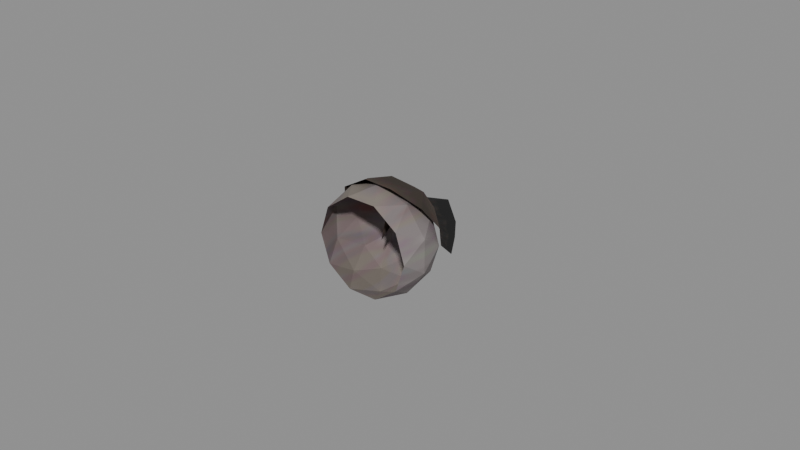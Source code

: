 # Source: recovered_gear_left_eye_blue_958e453286f6.blend  (saved by Blender 4.5.92; exported with 4.5.12 LTS)
import bpy
from mathutils import Matrix  # noqa: F401  (used for matrix-valued properties, if any)

bpy.ops.wm.read_factory_settings(use_empty=True)
scene = bpy.context.scene
scene.name = 'Scene'

# ---- images (referenced by path relative to the original .blend; pixels are not part of the script)
import os
ASSET_DIR = os.environ.get("B2B_ASSET_DIR", "")  # directory of the original .blend (textures are referenced by path, not embedded)
HERE = os.path.dirname(os.path.abspath(__file__))  # packed textures are extracted next to this script under _unpacked/

def load_image(name, relpath, width, height, colorspace="sRGB"):
    """Load a texture the original file referenced (path relative to the .blend, or extracted next to this script)."""
    p = next((c for c in (os.path.join(HERE, relpath), os.path.join(ASSET_DIR, relpath)) if relpath and os.path.exists(c)), "")
    if p:
        img = bpy.data.images.load(p, check_existing=True)
        img.name = name
    else:  # same state as the original file: an image datablock whose file is absent (Cycles renders it pink)
        img = bpy.data.images.new(name, width, height)
        img.source = "FILE"
        img.filepath = "//" + (relpath or name)
    img.colorspace_settings.name = colorspace
    return img
img_image_0 = load_image('Image_0', '_unpacked/Image_0.08821f9b.png', 32, 32, 'sRGB')
img_image_1 = load_image('Image_1', '_unpacked/Image_1.5fc9f324.png', 32, 32, 'sRGB')

# ---- materials (node trees are filled in below, after node groups)
mat_blue_eye_tif = bpy.data.materials.new('blue_eye.tif')
mat_brown_eye_shut_tif = bpy.data.materials.new('brown_eye_shut.tif')

# ---- material node trees
mat_blue_eye_tif.use_nodes = True; mat_blue_eye_tif.node_tree.nodes.clear()
_N = mat_blue_eye_tif.node_tree.nodes; _L = mat_blue_eye_tif.node_tree.links
n0 = _N.new('ShaderNodeBsdfPrincipled'); n0.name = 'Principled BSDF'; n0.location = (10, 300)
n0.inputs[2].default_value = 0.9
n1 = _N.new('ShaderNodeOutputMaterial'); n1.name = 'Material Output'; n1.location = (300, 300)
n2 = _N.new('ShaderNodeTexImage'); n2.name = 'Image Texture'; n2.location = (-440, 210)
n2.label = 'BASE COLOR'
n2.image = img_image_0
_L.new(n0.outputs[0], n1.inputs[0])
_L.new(n2.outputs[0], n0.inputs[0])
n1.is_active_output = True
mat_brown_eye_shut_tif.use_nodes = True; mat_brown_eye_shut_tif.node_tree.nodes.clear()
_N = mat_brown_eye_shut_tif.node_tree.nodes; _L = mat_brown_eye_shut_tif.node_tree.links
n0 = _N.new('ShaderNodeBsdfPrincipled'); n0.name = 'Principled BSDF'; n0.location = (10, 300)
n0.inputs[2].default_value = 0.9
n1 = _N.new('ShaderNodeOutputMaterial'); n1.name = 'Material Output'; n1.location = (300, 300)
n2 = _N.new('ShaderNodeTexImage'); n2.name = 'Image Texture'; n2.location = (-440, 210)
n2.label = 'BASE COLOR'
n2.image = img_image_1
_L.new(n0.outputs[0], n1.inputs[0])
_L.new(n2.outputs[0], n0.inputs[0])
n1.is_active_output = True

# ---- meshes
me_left_eye_blue = bpy.data.meshes.new('left_eye_blue')
me_left_eye_blue.from_pydata([(-0.01104, 0.001602, -0.01333), (-0.005618, -0.006174, -0.01405), (-0.0134, -0.006174, -0.008398), (-0.0008087, 0.001602, -0.01665), (-0.005618, -0.006174, -0.01405), (-0.01104, 0.001602, -0.01333), (-0.0008087, 0.001602, -0.01665), (0.003998, -0.006174, -0.01405), (-0.005618, -0.006174, -0.01405), (-0.00715, 0.009613, -0.01463), (-0.0008087, 0.001602, -0.01665), (-0.01104, 0.001602, -0.01333), (0.009415, 0.001602, -0.01333), (0.01178, -0.006174, -0.008398), (0.003998, -0.006174, -0.01405), (0.01573, 0.001602, -0.00463), (0.01178, -0.006174, -0.008398), (0.009415, 0.001602, -0.01333), (0.01573, 0.001602, -0.00463), (0.01475, -0.006174, 0.0007446), (0.01178, -0.006174, -0.008398), (0.01176, 0.009384, -0.008636), (0.01573, 0.001602, -0.00463), (0.009415, 0.001602, -0.01333), (0.01573, 0.001602, 0.006122), (0.01178, -0.006174, 0.009894), (0.01475, -0.006174, 0.0007446), (0.009415, 0.001602, 0.01482), (0.01178, -0.006174, 0.009894), (0.01573, 0.001602, 0.006122), (0.009415, 0.001602, 0.01482), (0.003998, -0.006174, 0.01555), (0.01178, -0.006174, 0.009894), (0.01177, 0.009406, 0.009836), (0.009415, 0.001602, 0.01482), (0.01573, 0.001602, 0.006122), (-0.0008087, 0.001602, 0.01815), (-0.005618, -0.006174, 0.01555), (0.003998, -0.006174, 0.01555), (-0.01104, 0.001602, 0.01482), (-0.005618, -0.006174, 0.01555), (-0.0008087, 0.001602, 0.01815), (-0.01104, 0.001602, 0.01482), (-0.0134, -0.006174, 0.009894), (-0.005618, -0.006174, 0.01555), (-0.005618, 0.009384, 0.01555), (-0.01104, 0.001602, 0.01482), (-0.0008087, 0.001602, 0.01815), (-0.01736, 0.001602, 0.006122), (-0.01637, -0.006174, 0.0007446), (-0.0134, -0.006174, 0.009894), (-0.01736, 0.001602, -0.00463), (-0.01637, -0.006174, 0.0007446), (-0.01736, 0.001602, 0.006122), (-0.01736, 0.001602, -0.00463), (-0.0134, -0.006174, -0.008398), (-0.01637, -0.006174, 0.0007446), (-0.01483, 0.007928, 0.001041), (-0.01736, 0.001602, -0.00463), (-0.01736, 0.001602, 0.006122), (0.009415, 0.001602, -0.01333), (0.003992, 0.009357, -0.01429), (0.01176, 0.009384, -0.008636), (-0.0008087, 0.001602, -0.01665), (0.003992, 0.009357, -0.01429), (0.009415, 0.001602, -0.01333), (-0.0008087, 0.001602, -0.01665), (-0.00715, 0.009613, -0.01463), (0.003992, 0.009357, -0.01429), (0.003998, -0.006174, -0.01405), (-0.0008087, 0.001602, -0.01665), (0.009415, 0.001602, -0.01333), (-0.01104, 0.001602, -0.01333), (-0.01338, 0.009216, -0.008862), (-0.00715, 0.009613, -0.01463), (-0.01736, 0.001602, -0.00463), (-0.01338, 0.009216, -0.008862), (-0.01104, 0.001602, -0.01333), (-0.01736, 0.001602, -0.00463), (-0.01483, 0.007928, 0.001041), (-0.01338, 0.009216, -0.008862), (-0.0134, -0.006174, -0.008398), (-0.01736, 0.001602, -0.00463), (-0.01104, 0.001602, -0.01333), (-0.01736, 0.001602, 0.006122), (-0.01337, 0.009256, 0.00979), (-0.01483, 0.007928, 0.001041), (-0.01104, 0.001602, 0.01482), (-0.01337, 0.009256, 0.00979), (-0.01736, 0.001602, 0.006122), (-0.01104, 0.001602, 0.01482), (-0.005618, 0.009384, 0.01555), (-0.01337, 0.009256, 0.00979), (-0.0134, -0.006174, 0.009894), (-0.01104, 0.001602, 0.01482), (-0.01736, 0.001602, 0.006122), (-0.0008087, 0.001602, 0.01815), (0.003998, 0.009384, 0.01555), (-0.005618, 0.009384, 0.01555), (0.009415, 0.001602, 0.01482), (0.003998, 0.009384, 0.01555), (-0.0008087, 0.001602, 0.01815), (0.009415, 0.001602, 0.01482), (0.01177, 0.009406, 0.009836), (0.003998, 0.009384, 0.01555), (0.003998, -0.006174, 0.01555), (0.009415, 0.001602, 0.01482), (-0.0008087, 0.001602, 0.01815), (0.01573, 0.001602, 0.006122), (0.01474, 0.009399, 0.0006256), (0.01177, 0.009406, 0.009836), (0.01573, 0.001602, -0.00463), (0.01474, 0.009399, 0.0006256), (0.01573, 0.001602, 0.006122), (0.01573, 0.001602, -0.00463), (0.01176, 0.009384, -0.008636), (0.01474, 0.009399, 0.0006256), (0.01475, -0.006174, 0.0007446), (0.01573, 0.001602, -0.00463), (0.01573, 0.001602, 0.006122), (-0.00834, 0.01608, 0.005927), (-0.0056, 0.00932, 0.01555), (0.001865, 0.01616, 0.009311), (-0.01337, 0.009256, 0.00979), (-0.0056, 0.00932, 0.01555), (-0.00834, 0.01608, 0.005927), (-0.001016, 0.01864, 0.0004364), (-0.008347, 0.01606, -0.005035), (-0.00834, 0.01608, 0.005927), (-0.01483, 0.007928, 0.001041), (-0.01337, 0.009256, 0.00979), (-0.00834, 0.01608, 0.005927), (-0.008347, 0.01606, -0.005035), (-0.01483, 0.007928, 0.001041), (-0.00834, 0.01608, 0.005927), (-0.01338, 0.009216, -0.008862), (-0.01483, 0.007928, 0.001041), (-0.008347, 0.01606, -0.005035), (-0.001016, 0.01864, 0.0004364), (0.001855, 0.01612, -0.008429), (-0.008347, 0.01606, -0.005035), (-0.00715, 0.009613, -0.01463), (-0.01338, 0.009216, -0.008862), (-0.008347, 0.01606, -0.005035), (0.001855, 0.01612, -0.008429), (-0.00715, 0.009613, -0.01463), (-0.008347, 0.01606, -0.005035), (0.003992, 0.009357, -0.01429), (-0.00715, 0.009613, -0.01463), (0.001855, 0.01612, -0.008429), (-0.001016, 0.01864, 0.0004364), (0.008167, 0.01618, 0.0004364), (0.001855, 0.01612, -0.008429), (0.01176, 0.009384, -0.008636), (0.003992, 0.009357, -0.01429), (0.001855, 0.01612, -0.008429), (0.008167, 0.01618, 0.0004364), (0.01176, 0.009384, -0.008636), (0.001855, 0.01612, -0.008429), (0.01474, 0.009399, 0.0006256), (0.01176, 0.009384, -0.008636), (0.008167, 0.01618, 0.0004364), (0.001865, 0.01616, 0.009311), (0.008167, 0.01618, 0.0004364), (-0.001016, 0.01864, 0.0004364), (0.01177, 0.009406, 0.009836), (0.01474, 0.009399, 0.0006256), (0.008167, 0.01618, 0.0004364), (0.001865, 0.01616, 0.009311), (0.01177, 0.009406, 0.009836), (0.008167, 0.01618, 0.0004364), (0.003998, 0.009384, 0.01555), (0.01177, 0.009406, 0.009836), (0.001865, 0.01616, 0.009311), (-0.001016, 0.01864, 0.0004364), (-0.00834, 0.01608, 0.005927), (0.001865, 0.01616, 0.009311), (-0.0056, 0.00932, 0.01555), (0.003998, 0.009384, 0.01555), (0.001865, 0.01616, 0.009311), (-0.02124, 0.01089, 0.0002497), (-0.0129, 0.01442, 0.00205), (-0.01166, 0.02394, 0.003469), (0.01048, 0.01498, 0.002456), (0.01538, 0.009389, 0.0009669), (0.01868, 0.01, -0.0009191), (0.01478, 0.01674, 0.0004878), (0.01036, 0.02296, 0.001559), (0.005807, 0.01745, 0.003726), (0.002945, 0.02885, 0.004339), (-0.01166, 0.02394, 0.003469), (-0.002106, 0.01987, 0.005163), (-0.002106, 0.01987, 0.005163), (0.005807, 0.01745, 0.003726), (0.01036, 0.02296, 0.001559), (0.005807, 0.01745, 0.003726), (0.01048, 0.01498, 0.002456), (0.01478, 0.01674, 0.0004878), (0.01868, 0.01, -0.0009191), (0.01478, 0.01674, 0.0004878), (0.01048, 0.01498, 0.002456), (-0.002729, 0.009419, 0.01727), (0.005328, -0.0005846, 0.01908), (0.007592, 0.01109, 0.01475), (0.007592, 0.01109, 0.01475), (0.005328, -0.0005846, 0.01908), (0.01322, 0.003102, 0.01412), (0.007592, 0.01109, 0.01475), (0.00704, 0.01677, 0.007577), (-3.706e-05, 0.01647, 0.0121), (0.007592, 0.01109, 0.01475), (0.01322, 0.003102, 0.01412), (0.01564, 0.008421, 0.006814), (0.007592, 0.01109, 0.01475), (0.01564, 0.008421, 0.006814), (0.00704, 0.01677, 0.007577), (0.01048, 0.01498, 0.002456), (0.00704, 0.01677, 0.007577), (0.01564, 0.008421, 0.006814), (0.01048, 0.01498, 0.002456), (0.01564, 0.008421, 0.006814), (0.01538, 0.009389, 0.0009669), (0.00704, 0.01677, 0.007577), (-0.002106, 0.01987, 0.005163), (-3.706e-05, 0.01647, 0.0121), (0.005807, 0.01745, 0.003726), (0.00704, 0.01677, 0.007577), (0.01048, 0.01498, 0.002456), (-0.002106, 0.01987, 0.005163), (0.00704, 0.01677, 0.007577), (0.005807, 0.01745, 0.003726), (-0.0129, 0.01442, 0.00205), (-0.008704, 0.01514, 0.0102), (-0.002106, 0.01987, 0.005163), (-0.002106, 0.01987, 0.005163), (-0.008704, 0.01514, 0.0102), (-3.706e-05, 0.01647, 0.0121), (-0.01413, 0.01185, 0.007485), (-0.008704, 0.01514, 0.0102), (-0.0129, 0.01442, 0.00205), (-0.002729, 0.009419, 0.01727), (-0.004346, -0.0002001, 0.01915), (0.005328, -0.0005846, 0.01908), (-0.002729, 0.009419, 0.01727), (0.007592, 0.01109, 0.01475), (-3.706e-05, 0.01647, 0.0121), (-0.0008, 0.0024, -5.1e-07), (-0.0003148, 0.01214, 0.007635), (-0.0006352, 0.006788, 0.01448), (-3.706e-05, 0.01647, 0.0121), (-0.008704, 0.01514, 0.0102), (-0.002729, 0.009419, 0.01727), (-0.01413, 0.01185, 0.007485), (-0.01792, 0.005815, 0.002615), (-0.01441, 0.002147, 0.01303), (-0.009903, 0.007283, 0.01524), (-0.008704, 0.01514, 0.0102), (-0.01413, 0.01185, 0.007485), (-0.009903, 0.007283, 0.01524), (-0.01441, 0.002147, 0.01303), (-0.004346, -0.0002001, 0.01915), (-0.0129, 0.01442, 0.00205), (-0.01896, 0.005476, -0.001868), (-0.01792, 0.005815, 0.002615), (-0.0129, 0.01442, 0.00205), (-0.01792, 0.005815, 0.002615), (-0.01413, 0.01185, 0.007485), (-0.004346, -0.0002001, 0.01915), (-0.002729, 0.009419, 0.01727), (-0.009903, 0.007283, 0.01524), (-0.009903, 0.007283, 0.01524), (-0.002729, 0.009419, 0.01727), (-0.008704, 0.01514, 0.0102), (-0.002106, 0.01987, 0.005163), (0.01036, 0.02296, 0.001559), (0.002945, 0.02885, 0.004339), (-0.01413, 0.01185, 0.007485), (-0.01441, 0.002147, 0.01303), (-0.009903, 0.007283, 0.01524), (-0.01896, 0.005476, -0.001868), (-0.0129, 0.01442, 0.00205), (-0.02124, 0.01089, 0.0002497), (-0.01166, 0.02394, 0.003469), (-0.0129, 0.01442, 0.00205), (-0.002106, 0.01987, 0.005163)], [], [(0, 1, 2), (3, 4, 5), (6, 7, 8), (9, 10, 11), (12, 13, 14), (15, 16, 17), (18, 19, 20), (21, 22, 23), (24, 25, 26), (27, 28, 29), (30, 31, 32), (33, 34, 35), (36, 37, 38), (39, 40, 41), (42, 43, 44), (45, 46, 47), (48, 49, 50), (51, 52, 53), (54, 55, 56), (57, 58, 59), (60, 61, 62), (63, 64, 65), (66, 67, 68), (69, 70, 71), (72, 73, 74), (75, 76, 77), (78, 79, 80), (81, 82, 83), (84, 85, 86), (87, 88, 89), (90, 91, 92), (93, 94, 95), (96, 97, 98), (99, 100, 101), (102, 103, 104), (105, 106, 107), (108, 109, 110), (111, 112, 113), (114, 115, 116), (117, 118, 119), (120, 121, 122), (123, 124, 125), (126, 127, 128), (129, 130, 131), (132, 133, 134), (135, 136, 137), (138, 139, 140), (141, 142, 143), (144, 145, 146), (147, 148, 149), (150, 151, 152), (153, 154, 155), (156, 157, 158), (159, 160, 161), (162, 163, 164), (165, 166, 167), (168, 169, 170), (171, 172, 173), (174, 175, 176), (177, 178, 179), (180, 181, 182), (183, 184, 185), (186, 187, 188), (189, 190, 191), (192, 193, 194), (195, 196, 197), (198, 199, 200), (201, 202, 203), (204, 205, 206), (207, 208, 209), (210, 211, 212), (213, 214, 215), (216, 217, 218), (219, 220, 221), (222, 223, 224), (225, 226, 227), (228, 229, 230), (231, 232, 233), (234, 235, 236), (237, 238, 239), (240, 241, 242), (243, 244, 245), (246, 247, 248), (249, 250, 251), (252, 253, 254), (255, 256, 257), (258, 259, 260), (261, 262, 263), (264, 265, 266), (267, 268, 269), (270, 271, 272), (273, 274, 275), (276, 277, 278), (279, 280, 281), (282, 283, 284)])
me_left_eye_blue.polygons.foreach_set('use_smooth', [1, 0, 0, 0, 0, 0, 0, 0, 0, 0, 0, 0, 0, 0, 0, 0, 0, 0, 0, 0, 0, 0, 0, 0, 0, 1, 0, 0, 0, 1, 0, 0, 0, 0, 0, 0, 0, 0, 0, 0, 0, 0, 0, 0, 0, 0, 1, 0, 1, 0, 0, 0, 0, 0, 0, 0, 0, 0, 1, 0, 0, 0, 0, 0, 0, 0, 0, 0, 0, 0, 0, 0, 0, 0, 0, 0, 0, 0, 0, 0, 0, 0, 0, 0, 0, 0, 0, 0, 0, 0, 0, 0, 0, 0, 0])
me_left_eye_blue.polygons.foreach_set('material_index', [0, 0, 0, 0, 0, 0, 0, 0, 0, 0, 0, 0, 0, 0, 0, 0, 0, 0, 0, 0, 0, 0, 0, 0, 0, 0, 0, 0, 0, 0, 0, 0, 0, 0, 0, 0, 0, 0, 0, 0, 0, 0, 0, 0, 0, 0, 0, 0, 0, 0, 0, 0, 0, 0, 0, 0, 0, 0, 0, 0, 1, 1, 1, 1, 1, 1, 1, 1, 1, 1, 1, 1, 1, 1, 1, 1, 1, 1, 1, 1, 1, 1, 1, 1, 1, 1, 1, 1, 1, 1, 1, 1, 1, 1, 1])
_uv = me_left_eye_blue.uv_layers.new(name='UVMap')
_uv.uv.foreach_set('vector', [0.189, 0.906, 0.3445, 0.9314, 0.1213, 0.7544, 0.4824, 1.013, 0.3445, 0.9314, 0.189, 0.906, 0.4824, 1.013, 0.6206, 0.937, 0.3445, 0.9314, 0.3005, 0.9482, 0.4824, 1.013, 0.189, 0.906, 0.7764, 0.9182, 0.8445, 0.7693, 0.6206, 0.937, 0.9585, 0.6567, 0.8445, 0.7693, 0.7764, 0.9182, 0.9585, 0.6567, 0.9307, 0.4922, 0.8445, 0.7693, 0.8442, 0.7766, 0.9585, 0.6567, 0.7764, 0.9182, 0.9595, 0.3289, 0.8459, 0.2114, 0.9307, 0.4922, 0.7786, 0.05981, 0.8459, 0.2114, 0.9595, 0.3289, 0.7786, 0.05981, 0.623, 0.03442, 0.8459, 0.2114, 0.8457, 0.2134, 0.7786, 0.05981, 0.9595, 0.3289, 0.4851, 0.9524, 0.3469, 1.029, 0.623, 1.034, 0.1912, 0.04761, 0.3469, 0.02881, 0.4851, -0.04761, 0.1912, 0.04761, 0.1228, 0.1965, 0.3469, 0.02881, 0.3469, 0.02881, 0.1912, 0.04761, 0.4851, -0.04761, 0.009033, 0.3091, 0.03687, 0.4736, 0.1228, 0.1965, 0.008057, 0.6372, 0.03687, 0.4736, 0.009033, 0.3091, 0.008057, 0.6372, 0.1213, 0.7544, 0.03687, 0.4736, 0.03784, 0.4648, 0.008057, 0.6372, 0.009033, 0.3091, 0.7764, 0.9182, 0.6204, 0.9443, 0.8442, 0.7766, 0.4824, 1.013, 0.6204, 0.9443, 0.7764, 0.9182, 0.4824, 1.013, 0.3005, 0.9482, 0.6204, 0.9443, 0.6206, 0.937, 0.4824, 1.013, 0.7764, 0.9182, 0.189, 0.906, 0.1221, 0.7686, 0.3005, 0.9482, 0.008057, 0.6372, 0.1221, 0.7686, 0.189, 0.906, 0.008057, 0.6372, 0.03784, 0.4648, 0.1221, 0.7686, 0.1213, 0.7544, 0.008057, 0.6372, 0.189, 0.906, 0.009033, 0.3091, 0.1238, 0.1997, 0.03784, 0.4648, 0.1912, 0.04761, 0.1238, 0.1997, 0.009033, 0.3091, 0.1912, 0.04761, 0.3469, 0.02881, 0.1238, 0.1997, 0.1228, 0.1965, 0.1912, 0.04761, 0.009033, 0.3091, 0.4851, 0.9524, 0.623, 1.034, 0.3469, 1.029, 0.7786, 0.05981, 0.623, 0.03442, 0.4851, -0.04761, 0.7786, 0.05981, 0.8457, 0.2134, 0.623, 0.03442, 0.623, 0.03442, 0.7786, 0.05981, 0.4851, -0.04761, 0.9595, 0.3289, 0.9304, 0.4958, 0.8457, 0.2134, 0.9585, 0.6567, 0.9304, 0.4958, 0.9595, 0.3289, 0.9585, 0.6567, 0.8442, 0.7766, 0.9304, 0.4958, 0.9307, 0.4922, 0.9585, 0.6567, 0.9595, 0.3289, 0.2273, 0.2822, 0.3474, 0.02856, 0.5859, 0.1609, 0.1238, 0.1997, 0.3474, 0.02856, 0.2273, 0.2822, 0.4839, 0.4966, 0.2261, 0.6995, 0.2273, 0.2822, 0.03784, 0.4648, 0.1238, 0.1997, 0.2273, 0.2822, 0.2261, 0.6995, 0.03784, 0.4648, 0.2273, 0.2822, 0.1221, 0.7686, 0.03784, 0.4648, 0.2261, 0.6995, 0.4839, 0.4966, 0.584, 0.8362, 0.2261, 0.6995, 0.3005, 0.9482, 0.1221, 0.7686, 0.2261, 0.6995, 0.584, 0.8362, 0.3005, 0.9482, 0.2261, 0.6995, 0.6204, 0.9443, 0.3005, 0.9482, 0.584, 0.8362, 0.4839, 0.4966, 0.8064, 0.5034, 0.584, 0.8362, 0.8442, 0.7766, 0.6204, 0.9443, 0.584, 0.8362, 0.8064, 0.5034, 0.8442, 0.7766, 0.584, 0.8362, 0.9304, 0.4958, 0.8442, 0.7766, 0.8064, 0.5034, 0.5859, 0.1609, 0.8064, 0.5034, 0.4839, 0.4966, 0.8457, 0.2134, 0.9304, 0.4958, 0.8064, 0.5034, 0.5859, 0.1609, 0.8457, 0.2134, 0.8064, 0.5034, 0.623, 0.03442, 0.8457, 0.2134, 0.5859, 0.1609, 0.4839, 0.4966, 0.2273, 0.2822, 0.5859, 0.1609, 0.3474, 0.02856, 0.623, 0.03442, 0.5859, 0.1609, 0.6672, 0.989, 0.01099, 0.7031, 0.01318, 0.9956, 0.2012, 0.6953, 0.8281, 0.7031, 0.8281, 0.9863, 0.7676, 0.9863, 0.1973, 0.9883, 0.1992, 0.6973, 0.01221, 0.9895, 0.9844, 0.9868, 0.006104, 0.7056, 0.006104, 0.7056, 0.8809, 0.707, 0.8887, 0.9863, 0.1992, 0.6973, 0.7656, 0.7012, 0.7676, 0.9863, 0.8281, 0.9863, 0.1953, 0.9922, 0.2012, 0.6953, 0.5769, 0.1736, 0.3315, 0.01221, 0.2561, 0.2676, 0.2561, 0.2676, 0.3315, 0.01221, 0.08716, 0.1609, 0.2561, 0.2676, 0.2944, 0.4509, 0.4688, 0.4194, 0.2561, 0.2676, 0.08716, 0.1609, 0.05786, 0.3171, 0.2561, 0.2676, 0.05786, 0.3171, 0.2944, 0.4509, 0.2097, 0.5515, 0.2944, 0.4509, 0.05786, 0.3171, 0.2097, 0.5515, 0.05786, 0.3171, 0.04224, 0.4778, 0.2944, 0.4509, 0.5803, 0.634, 0.4688, 0.4194, 0.2922, 0.5962, 0.2944, 0.4509, 0.2097, 0.5515, 0.5803, 0.634, 0.2944, 0.4509, 0.2922, 0.5962, 0.8369, 0.5715, 0.7761, 0.4194, 0.5803, 0.634, 0.5803, 0.634, 0.7761, 0.4194, 0.4688, 0.4194, 0.886, 0.4041, 0.7761, 0.4194, 0.8369, 0.5715, 0.5769, 0.1736, 0.6394, 0.01221, 0.3315, 0.01221, 0.5769, 0.1736, 0.2561, 0.2676, 0.4688, 0.4194, 0.645, 0.6602, 0.5383, 0.6475, 0.5442, 0.4194, 0.4688, 0.4194, 0.7761, 0.4194, 0.5769, 0.1736, 0.886, 0.4041, 0.9709, 0.3818, 0.8777, 0.1609, 0.7148, 0.1677, 0.7761, 0.4194, 0.886, 0.4041, 0.7148, 0.1677, 0.8777, 0.1609, 0.6394, 0.01221, 0.8369, 0.5715, 0.9688, 0.5269, 0.9709, 0.3818, 0.8369, 0.5715, 0.9709, 0.3818, 0.886, 0.4041, 0.6394, 0.01221, 0.5769, 0.1736, 0.7148, 0.1677, 0.7148, 0.1677, 0.5769, 0.1736, 0.7761, 0.4194, 0.006104, 0.7056, 0.8887, 0.9863, 0.01221, 0.9895, 0.886, 0.4041, 0.8777, 0.1609, 0.7148, 0.1677, 0.6672, 0.7078, 0.01099, 0.7031, 0.6672, 0.989, 0.9844, 0.9868, 0.9932, 0.7009, 0.006104, 0.7056])
me_left_eye_blue.materials.append(mat_blue_eye_tif)
me_left_eye_blue.materials.append(mat_brown_eye_shut_tif)
me_left_eye_blue.update()
me_left_eye_blue.normals_split_custom_set([tuple(v) for v in zip(*[iter([-0.5576, -0.3168, -0.7673, -0.5576, -0.3168, -0.7673, -0.5576, -0.3168, -0.7673, -0.3066, -0.1255, -0.9435, -0.3066, -0.1255, -0.9435, -0.3066, -0.1255, -0.9435, 0.0, -0.3168, -0.9485, 0.0, -0.3168, -0.9485, 0.0, -0.3168, -0.9485, -0.3091, -0.00482, -0.951, -0.3091, -0.00482, -0.951, -0.3091, -0.00482, -0.951, 0.5577, -0.3169, -0.7672, 0.5577, -0.3169, -0.7672, 0.5577, -0.3169, -0.7672, 0.8025, -0.1259, -0.5832, 0.8025, -0.1259, -0.5832, 0.8025, -0.1259, -0.5832, 0.902, -0.317, -0.2932, 0.902, -0.317, -0.2932, 0.902, -0.317, -0.2932, 0.8041, 0.1094, -0.5843, 0.8041, 0.1094, -0.5843, 0.8041, 0.1094, -0.5843, 0.902, -0.317, 0.2931, 0.902, -0.317, 0.2931, 0.902, -0.317, 0.2931, 0.8026, -0.1257, 0.5831, 0.8026, -0.1257, 0.5831, 0.8026, -0.1257, 0.5831, 0.5575, -0.317, 0.7673, 0.5575, -0.317, 0.7673, 0.5575, -0.317, 0.7673, 0.8021, 0.1305, 0.5827, 0.8021, 0.1305, 0.5827, 0.8021, 0.1305, 0.5827, 0.0, -0.3171, 0.9484, 0.0, -0.3171, 0.9484, 0.0, -0.3171, 0.9484, -0.3066, -0.1258, 0.9435, -0.3066, -0.1258, 0.9435, -0.3066, -0.1258, 0.9435, -0.5574, -0.3169, 0.7674, -0.5574, -0.3169, 0.7674, -0.5574, -0.3169, 0.7674, -0.3066, 0.1257, 0.9435, -0.3066, 0.1257, 0.9435, -0.3066, 0.1257, 0.9435, -0.902, -0.317, 0.2931, -0.902, -0.317, 0.2931, -0.902, -0.317, 0.2931, -0.9921, -0.1258, 0.0, -0.9921, -0.1258, 0.0, -0.9921, -0.1258, 0.0, -0.902, -0.317, -0.2932, -0.902, -0.317, -0.2932, -0.902, -0.317, -0.2932, -0.9287, 0.3709, 0.0, -0.9287, 0.3709, 0.0, -0.9287, 0.3709, 0.0, 0.5607, 0.2966, -0.773, 0.5607, 0.2966, -0.773, 0.5607, 0.2966, -0.773, 0.3077, 0.0982, -0.9464, 0.3077, 0.0982, -0.9464, 0.3077, 0.0982, -0.9464, 0.03601, 0.2711, -0.9619, 0.03601, 0.2711, -0.9619, 0.03601, 0.2711, -0.9619, 0.3067, -0.1255, -0.9435, 0.3067, -0.1255, -0.9435, 0.3067, -0.1255, -0.9435, -0.6716, 0.2101, -0.7105, -0.6716, 0.2101, -0.7105, -0.6716, 0.2101, -0.7105, -0.8051, 0.09572, -0.5853, -0.8051, 0.09572, -0.5853, -0.8051, 0.09572, -0.5853, -0.9004, 0.4283, -0.07665, -0.9004, 0.4283, -0.07665, -0.9004, 0.4283, -0.07665, -0.8024, -0.1257, -0.5834, -0.8024, -0.1257, -0.5834, -0.8024, -0.1257, -0.5834, -0.8996, 0.4281, 0.08566, -0.8996, 0.4281, 0.08566, -0.8996, 0.4281, 0.08566, -0.8011, 0.1388, 0.5822, -0.8011, 0.1388, 0.5822, -0.8011, 0.1388, 0.5822, -0.5675, 0.3247, 0.7567, -0.5675, 0.3247, 0.7567, -0.5675, 0.3247, 0.7567, -0.8025, -0.1256, 0.5832, -0.8025, -0.1256, 0.5832, -0.8025, -0.1256, 0.5832, 0.0, 0.3169, 0.9485, 0.0, 0.3169, 0.9485, 0.0, 0.3169, 0.9485, 0.3067, 0.1258, 0.9435, 0.3067, 0.1258, 0.9435, 0.3067, 0.1258, 0.9435, 0.5606, 0.3192, 0.7641, 0.5606, 0.3192, 0.7641, 0.5606, 0.3192, 0.7641, 0.3067, -0.1259, 0.9434, 0.3067, -0.1259, 0.9434, 0.3067, -0.1259, 0.9434, 0.9017, 0.3202, 0.2905, 0.9017, 0.3202, 0.2905, 0.9017, 0.3202, 0.2905, 0.9919, 0.1269, 0.0, 0.9919, 0.1269, 0.0, 0.9919, 0.1269, 0.0, 0.9046, 0.3118, -0.2908, 0.9046, 0.3118, -0.2908, 0.9046, 0.3118, -0.2908, 0.9921, -0.1258, 0.0, 0.9921, -0.1258, 0.0, 0.9921, -0.1258, 0.0, -0.2051, 0.7724, 0.6011, -0.2051, 0.7724, 0.6011, -0.2051, 0.7724, 0.6011, -0.4476, 0.6668, 0.5959, -0.4476, 0.6668, 0.5959, -0.4476, 0.6668, 0.5959, -0.3306, 0.9438, -0.001917, -0.3306, 0.9438, -0.001917, -0.3306, 0.9438, -0.001917, -0.7935, 0.6072, 0.04071, -0.7935, 0.6072, 0.04071, -0.7935, 0.6072, 0.04071, -0.7821, 0.6231, -0.0009517, -0.7821, 0.6231, -0.0009517, -0.7821, 0.6231, -0.0009517, -0.7949, 0.6056, -0.03809, -0.7949, 0.6056, -0.03809, -0.7949, 0.6056, -0.03809, -0.1064, 0.9468, -0.3037, -0.1064, 0.9468, -0.3037, -0.1064, 0.9468, -0.3037, -0.5239, 0.6754, -0.519, -0.5239, 0.6754, -0.519, -0.5239, 0.6754, -0.519, -0.192, 0.8034, -0.5636, -0.192, 0.8034, -0.5636, -0.192, 0.8034, -0.5636, 0.0384, 0.6612, -0.7492, 0.0384, 0.6612, -0.7492, 0.0384, 0.6612, -0.7492, 0.2539, 0.9489, -0.1876, 0.2539, 0.9489, -0.1876, 0.2539, 0.9489, -0.1876, 0.4382, 0.6637, -0.6062, 0.4382, 0.6637, -0.6062, 0.4382, 0.6637, -0.6062, 0.5161, 0.7711, -0.3729, 0.5161, 0.7711, -0.3729, 0.5161, 0.7711, -0.3729, 0.7026, 0.6745, -0.2266, 0.7026, 0.6745, -0.2266, 0.7026, 0.6745, -0.2266, 0.2541, 0.9498, 0.1827, 0.2541, 0.9498, 0.1827, 0.2541, 0.9498, 0.1827, 0.6968, 0.6814, 0.2242, 0.6968, 0.6814, 0.2242, 0.6968, 0.6814, 0.2242, 0.5113, 0.7781, 0.3649, 0.5113, 0.7781, 0.3649, 0.5113, 0.7781, 0.3649, 0.4327, 0.6805, 0.5914, 0.4327, 0.6805, 0.5914, 0.4327, 0.6805, 0.5914, -0.1063, 0.9482, 0.2993, -0.1063, 0.9482, 0.2993, -0.1063, 0.9482, 0.2993, -0.004048, 0.6765, 0.7365, -0.004048, 0.6765, 0.7365, -0.004048, 0.6765, 0.7365, -0.1583, -0.1254, 0.9794, -0.1583, -0.1254, 0.9794, -0.1583, -0.1254, 0.9794, 0.4639, 0.1751, 0.8684, 0.4639, 0.1751, 0.8684, 0.4639, 0.1751, 0.8684, 0.3442, 0.08347, 0.9352, 0.3442, 0.08347, 0.9352, 0.3442, 0.08347, 0.9352, -0.1094, 0.1517, 0.9824, -0.1094, 0.1517, 0.9824, -0.1094, 0.1517, 0.9824, 0.2302, 0.1855, 0.9553, 0.2302, 0.1855, 0.9553, 0.2302, 0.1855, 0.9553, 0.3466, 0.1834, 0.9199, 0.3466, 0.1834, 0.9199, 0.3466, 0.1834, 0.9199, 0.4021, 0.04198, 0.9146, 0.4021, 0.04198, 0.9146, 0.4021, 0.04198, 0.9146, 0.1776, 0.3119, 0.9334, 0.1776, 0.3119, 0.9334, 0.1776, 0.3119, 0.9334, 0.4351, 0.2378, 0.8684, 0.4351, 0.2378, 0.8684, 0.4351, 0.2378, 0.8684, 0.3321, 0.7516, 0.57, 0.3321, 0.7516, 0.57, 0.3321, 0.7516, 0.57, 0.6985, 0.4479, 0.5581, 0.6985, 0.4479, 0.5581, 0.6985, 0.4479, 0.5581, 0.644, 0.623, 0.4441, 0.644, 0.623, 0.4441, 0.644, 0.623, 0.4441, 0.6892, 0.6898, 0.222, 0.6892, 0.6898, 0.222, 0.6892, 0.6898, 0.222, 0.7597, 0.6462, 0.07281, 0.7597, 0.6462, 0.07281, 0.7597, 0.6462, 0.07281, 0.2048, 0.9016, 0.381, 0.2048, 0.9016, 0.381, 0.2048, 0.9016, 0.381, 0.4681, 0.8836, 0.005579, 0.4681, 0.8836, 0.005579, 0.4681, 0.8836, 0.005579, 0.3033, 0.9503, 0.07006, 0.3033, 0.9503, 0.07006, 0.3033, 0.9503, 0.07006, -0.4833, 0.8582, 0.1729, -0.4833, 0.8582, 0.1729, -0.4833, 0.8582, 0.1729, -0.2355, 0.843, 0.4836, -0.2355, 0.843, 0.4836, -0.2355, 0.843, 0.4836, -0.5866, 0.7755, 0.2334, -0.5866, 0.7755, 0.2334, -0.5866, 0.7755, 0.2334, 0.01401, 0.1889, 0.9819, 0.01401, 0.1889, 0.9819, 0.01401, 0.1889, 0.9819, 0.1101, 0.5603, 0.821, 0.1101, 0.5603, 0.821, 0.1101, 0.5603, 0.821, 0.9986, -0.0536, 0.004881, 0.9986, -0.0536, 0.004881, 0.9986, -0.0536, 0.004881, -0.2576, 0.6336, 0.7295, -0.2576, 0.6336, 0.7295, -0.2576, 0.6336, 0.7295, -0.8887, 0.2467, 0.3864, -0.8887, 0.2467, 0.3864, -0.8887, 0.2467, 0.3864, -0.6091, 0.4922, 0.6219, -0.6091, 0.4922, 0.6219, -0.6091, 0.4922, 0.6219, -0.5055, 0.07375, 0.8597, -0.5055, 0.07375, 0.8597, -0.5055, 0.07375, 0.8597, -0.8482, 0.5056, 0.1581, -0.8482, 0.5056, 0.1581, -0.8482, 0.5056, 0.1581, -0.8615, 0.5059, 0.04395, -0.8615, 0.5059, 0.04395, -0.8615, 0.5059, 0.04395, -0.3291, 0.2336, 0.9149, -0.3291, 0.2336, 0.9149, -0.3291, 0.2336, 0.9149, -0.3747, 0.5406, 0.7532, -0.3747, 0.5406, 0.7532, -0.3747, 0.5406, 0.7532, 0.2949, -0.07847, 0.9523, 0.2949, -0.07847, 0.9523, 0.2949, -0.07847, 0.9523, -0.7105, 0.3645, 0.602, -0.7105, 0.3645, 0.602, -0.7105, 0.3645, 0.602, -0.03972, -0.3784, 0.9248, -0.03972, -0.3784, 0.9248, -0.03972, -0.3784, 0.9248, -0.2209, -0.1157, 0.9684, -0.2209, -0.1157, 0.9684, -0.2209, -0.1157, 0.9684])] * 3)])

# ---- objects
ob_left_eye_blue = bpy.data.objects.new('left_eye_blue', me_left_eye_blue)

# ---- transforms, parenting, visibility, modifiers, constraints
ob_left_eye_blue.location = (0.0, 0.0, 0.0)
ob_left_eye_blue.rotation_mode = 'QUATERNION'
ob_left_eye_blue.rotation_quaternion = (1.0, 0.0, 0.0, 0.0)

# ---- collection membership
scene.collection.objects.link(ob_left_eye_blue)

# ---- scene / render settings (as saved in the file)
scene.frame_start = 1; scene.frame_end = 250; scene.frame_set(1)
scene.render.engine = 'BLENDER_EEVEE_NEXT'
bpy.context.view_layer.update()

# ---- added for rendering (the .blend has no active camera and no usable light): camera, sun + grey world if the file has none
cam_auto = bpy.data.cameras.new('AutoCamera')
cam_auto.lens = 50.0
cam_auto.sensor_width = 36.0
cam_auto.clip_end = 1000.0
ob_auto_camera = bpy.data.objects.new('AutoCamera', cam_auto)
scene.collection.objects.link(ob_auto_camera)
ob_auto_camera.location = (0.183763, -0.210717, 0.149284)
ob_auto_camera.rotation_euler = (1.09748, -7.21219e-08, 0.694738)
scene.camera = ob_auto_camera
light_auto_sun = bpy.data.lights.new('AutoSun', 'SUN')
light_auto_sun.energy = 3.0
light_auto_sun.angle = 0.0523599
ob_auto_sun = bpy.data.objects.new('AutoSun', light_auto_sun)
scene.collection.objects.link(ob_auto_sun)
ob_auto_sun.rotation_euler = (0.872665, 0.174533, 0.523599)
if scene.world is None:
    world_auto = bpy.data.worlds.new('AutoWorld')
    world_auto.color = (0.3, 0.3, 0.3)
    scene.world = world_auto
bpy.context.view_layer.update()
